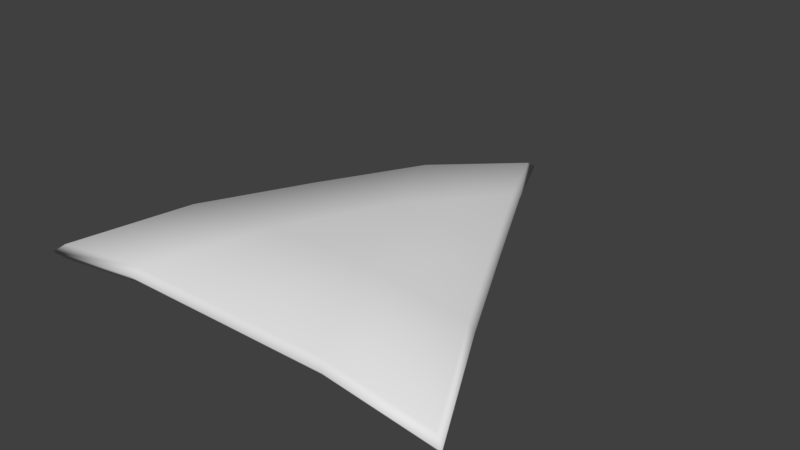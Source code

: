 # Source: Chip.blend  (saved by Blender 2.77.0; exported with 4.5.12 LTS)
import bpy
from mathutils import Matrix  # noqa: F401  (used for matrix-valued properties, if any)

bpy.ops.wm.read_factory_settings(use_empty=True)
scene = bpy.context.scene
scene.name = 'Scene'

# ---- collections
col_collection_1 = bpy.data.collections.new('Collection 1'); scene.collection.children.link(col_collection_1)

# ---- materials (node trees are filled in below, after node groups)
mat_material = bpy.data.materials.new('Material')
mat_material.alpha_threshold = 0.0
mat_material.use_transparent_shadow = False
mat_material.roughness = 0.5
mat_material.line_color = (0.0, 0.0, 0.0, 1.0)

# ---- material node trees

# ---- world
world_world = bpy.data.worlds.new('World'); scene.world = world_world
world_world.color = (0.05088, 0.05088, 0.05088)
world_world.use_sun_shadow = False
world_world.sun_shadow_jitter_overblur = 0.0
world_world.cycles.sampling_method = 'MANUAL'

# ---- meshes
me_cube = bpy.data.meshes.new('Cube')
me_cube.from_pydata([(-1.0, -1.0, 0.1297), (1.0, -1.0, 0.1302), (1.0, -1.0, 0.05776), (-1.0, -1.0, 0.05725), (0.006096, 1.0, 0.038), (0.006096, 1.0, 0.1103), (0.0, -1.0, 0.1987), (-0.497, 0.0, 0.2093), (0.0, -1.0, 0.126), (0.503, 0.0, 0.2093), (-1.048, -1.032, 0.09105), (0.503, 0.0, 0.1366), (-0.497, 0.0, 0.1366), (0.006289, 1.063, 0.07083), (1.047, -1.032, 0.09159), (-9.647e-05, -1.032, 0.1633), (-0.5206, 0.01583, 0.1744), (0.5268, 0.01583, 0.1744), (0.5, -1.0, 0.1987), (-0.7485, -0.5, 0.2093), (0.5, -1.0, 0.126), (0.2546, 0.5, 0.1985), (0.2546, 0.5, 0.1258), (-0.7485, -0.5, 0.1366), (-0.5, -1.0, 0.1985), (-0.2454, 0.5, 0.1987), (-0.5, -1.0, 0.1258), (0.7515, -0.5, 0.2093), (0.7515, -0.5, 0.1366), (-0.2454, 0.5, 0.126), (-0.5238, -1.032, 0.1631), (0.5236, -1.032, 0.1633), (-0.2572, 0.5396, 0.1633), (-0.7841, -0.5079, 0.1744), (-0.2485, -0.5, 0.1868), (0.003048, 0.0, 0.1868), (0.2515, -0.5, 0.1868), (0.7871, -0.5079, 0.1744), (0.2666, 0.5396, 0.1631), (0.2515, -0.5, 0.2599), (0.003048, 0.0, 0.2599), (-0.2485, -0.5, 0.2599)], [], [(5, 25, 21), (4, 22, 29), (17, 38, 21, 9), (16, 33, 19, 7), (15, 31, 18, 6), (10, 30, 24, 0), (3, 26, 30, 10), (8, 20, 31, 15), (13, 32, 25, 5), (4, 29, 32, 13), (12, 34, 23), (12, 35, 34), (11, 28, 36), (12, 23, 33, 16), (14, 37, 27, 1), (2, 28, 37, 14), (9, 39, 27), (9, 40, 39), (7, 19, 41), (41, 24, 6), (41, 19, 24), (19, 0, 24), (39, 41, 6), (39, 40, 41), (40, 7, 41), (27, 18, 1), (27, 39, 18), (39, 6, 18), (22, 4, 13, 38), (28, 11, 17, 37), (37, 17, 9, 27), (36, 20, 8), (36, 28, 20), (28, 2, 20), (34, 36, 8), (34, 35, 36), (35, 11, 36), (23, 26, 3), (23, 34, 26), (34, 8, 26), (23, 3, 10, 33), (29, 12, 16, 32), (32, 16, 7, 25), (20, 2, 14, 31), (26, 8, 15, 30), (30, 15, 6, 24), (31, 14, 1, 18), (33, 10, 0, 19), (29, 35, 12), (29, 22, 35), (22, 11, 35), (38, 13, 5, 21), (21, 40, 9), (21, 25, 40), (25, 7, 40), (11, 22, 38, 17)])
me_cube.polygons.foreach_set('use_smooth', [True] * 56)
_uv = me_cube.uv_layers.new(name='UVMap')
_uv.uv.foreach_set('vector', [0.01508, 0.503, 0.1344, 0.3829, 0.1344, 0.6216, 0.5151, 0.497, 0.6344, 0.3784, 0.6344, 0.6171, 0.2499, 0.7515, 0.1249, 0.6273, 0.1344, 0.6216, 0.2537, 0.7402, 0.2499, 0.2515, 0.3749, 0.1258, 0.373, 0.1428, 0.2537, 0.2628, 0.5, 0.5, 0.5, 0.75, 0.4924, 0.7387, 0.4924, 0.5, 0.5, 0.0, 0.5, 0.25, 0.4924, 0.2614, 0.4924, 0.02271, 0.9925, 0.9773, 0.9924, 0.7386, 1.0, 0.75, 1.0, 1.0, 0.9924, 0.5, 0.9924, 0.2613, 1.0, 0.25, 1.0, 0.5, 0.0, 0.503, 0.1249, 0.3773, 0.1344, 0.3829, 0.01508, 0.503, 0.5151, 0.497, 0.6344, 0.6171, 0.6249, 0.6227, 0.5, 0.497, 0.7537, 0.7372, 0.873, 0.6186, 0.8731, 0.8572, 0.7537, 0.7372, 0.7537, 0.4985, 0.873, 0.6186, 0.7537, 0.2598, 0.8731, 0.1412, 0.873, 0.3799, 0.7537, 0.7372, 0.8731, 0.8572, 0.8749, 0.8742, 0.7499, 0.7485, 0.5, 1.0, 0.3749, 0.8758, 0.373, 0.8588, 0.4924, 0.9774, 0.9925, 0.02262, 0.8731, 0.1412, 0.8749, 0.1242, 1.0, 0.0, 0.2537, 0.7402, 0.373, 0.6201, 0.373, 0.8588, 0.2537, 0.7402, 0.2537, 0.5015, 0.373, 0.6201, 0.2537, 0.2628, 0.373, 0.1428, 0.373, 0.3814, 0.373, 0.3814, 0.4924, 0.2614, 0.4924, 0.5, 0.373, 0.3814, 0.373, 0.1428, 0.4924, 0.2614, 0.373, 0.1428, 0.4924, 0.02271, 0.4924, 0.2614, 0.373, 0.6201, 0.373, 0.3814, 0.4924, 0.5, 0.373, 0.6201, 0.2537, 0.5015, 0.373, 0.3814, 0.2537, 0.5015, 0.2537, 0.2628, 0.373, 0.3814, 0.373, 0.8588, 0.4924, 0.7387, 0.4924, 0.9774, 0.373, 0.8588, 0.373, 0.6201, 0.4924, 0.7387, 0.373, 0.6201, 0.4924, 0.5, 0.4924, 0.7387, 0.6344, 0.3784, 0.5151, 0.497, 0.5, 0.497, 0.6249, 0.3727, 0.8731, 0.1412, 0.7537, 0.2598, 0.7499, 0.2485, 0.8749, 0.1242, 0.3749, 0.8758, 0.2499, 0.7515, 0.2537, 0.7402, 0.373, 0.8588, 0.873, 0.3799, 0.9924, 0.2613, 0.9924, 0.5, 0.873, 0.3799, 0.8731, 0.1412, 0.9924, 0.2613, 0.8731, 0.1412, 0.9925, 0.02262, 0.9924, 0.2613, 0.873, 0.6186, 0.873, 0.3799, 0.9924, 0.5, 0.873, 0.6186, 0.7537, 0.4985, 0.873, 0.3799, 0.7537, 0.4985, 0.7537, 0.2598, 0.873, 0.3799, 0.8731, 0.8572, 0.9924, 0.7386, 0.9925, 0.9773, 0.8731, 0.8572, 0.873, 0.6186, 0.9924, 0.7386, 0.873, 0.6186, 0.9924, 0.5, 0.9924, 0.7386, 0.8731, 0.8572, 0.9925, 0.9773, 1.0, 1.0, 0.8749, 0.8742, 0.6344, 0.6171, 0.7537, 0.7372, 0.7499, 0.7485, 0.6249, 0.6227, 0.1249, 0.3773, 0.2499, 0.2515, 0.2537, 0.2628, 0.1344, 0.3829, 0.9924, 0.2613, 0.9925, 0.02262, 1.0, 0.0, 1.0, 0.25, 0.9924, 0.7386, 0.9924, 0.5, 1.0, 0.5, 1.0, 0.75, 0.5, 0.25, 0.5, 0.5, 0.4924, 0.5, 0.4924, 0.2614, 0.5, 0.75, 0.5, 1.0, 0.4924, 0.9774, 0.4924, 0.7387, 0.3749, 0.1258, 0.5, 0.0, 0.4924, 0.02271, 0.373, 0.1428, 0.6344, 0.6171, 0.7537, 0.4985, 0.7537, 0.7372, 0.6344, 0.6171, 0.6344, 0.3784, 0.7537, 0.4985, 0.6344, 0.3784, 0.7537, 0.2598, 0.7537, 0.4985, 0.1249, 0.6273, 0.0, 0.503, 0.01508, 0.503, 0.1344, 0.6216, 0.1344, 0.6216, 0.2537, 0.5015, 0.2537, 0.7402, 0.1344, 0.6216, 0.1344, 0.3829, 0.2537, 0.5015, 0.1344, 0.3829, 0.2537, 0.2628, 0.2537, 0.5015, 0.7537, 0.2598, 0.6344, 0.3784, 0.6249, 0.3727, 0.7499, 0.2485])
me_cube.materials.append(mat_material)
me_cube.use_remesh_preserve_volume = False
me_cube.use_remesh_preserve_attributes = False
me_cube.use_mirror_vertex_groups = False
me_cube.update()

# ---- objects
ob_chip = bpy.data.objects.new('Chip', me_cube)

# ---- transforms, parenting, visibility, modifiers, constraints
ob_chip.location = (0.0, 0.0, 0.0)
ob_chip.lock_rotations_4d = False
ob_chip.empty_display_type = 'ARROWS'
ob_chip.lineart.crease_threshold = 0.0

# ---- collection membership
col_collection_1.objects.link(ob_chip)

# ---- scene / render settings (as saved in the file)
scene.frame_start = 1; scene.frame_end = 250; scene.frame_set(1)
scene.render.engine = 'BLENDER_EEVEE_NEXT'
scene.render.resolution_percentage = 50
scene.render.dither_intensity = 0.0
scene.cycles.use_denoising = False
scene.cycles.samples = 128
scene.cycles.sampling_pattern = 'TABULATED_SOBOL'
scene.cycles.light_sampling_threshold = 0.0
scene.cycles.use_adaptive_sampling = False
scene.cycles.use_light_tree = False
scene.cycles.blur_glossy = 0.0
scene.cycles.sample_clamp_indirect = 0.0
scene.view_settings.view_transform = 'Standard'
bpy.context.view_layer.update()

# ---- added for rendering (the .blend has no active camera and no usable light): camera, sun
cam_auto = bpy.data.cameras.new('AutoCamera')
cam_auto.lens = 50.0
cam_auto.sensor_width = 36.0
cam_auto.clip_end = 1000.0
ob_auto_camera = bpy.data.objects.new('AutoCamera', cam_auto)
scene.collection.objects.link(ob_auto_camera)
ob_auto_camera.location = (2.74876, -3.2828, 2.34803)
ob_auto_camera.rotation_euler = (1.09748, -7.21219e-08, 0.694738)
scene.camera = ob_auto_camera
light_auto_sun = bpy.data.lights.new('AutoSun', 'SUN')
light_auto_sun.energy = 3.0
light_auto_sun.angle = 0.0523599
ob_auto_sun = bpy.data.objects.new('AutoSun', light_auto_sun)
scene.collection.objects.link(ob_auto_sun)
ob_auto_sun.rotation_euler = (0.872665, 0.174533, 0.523599)
bpy.context.view_layer.update()

